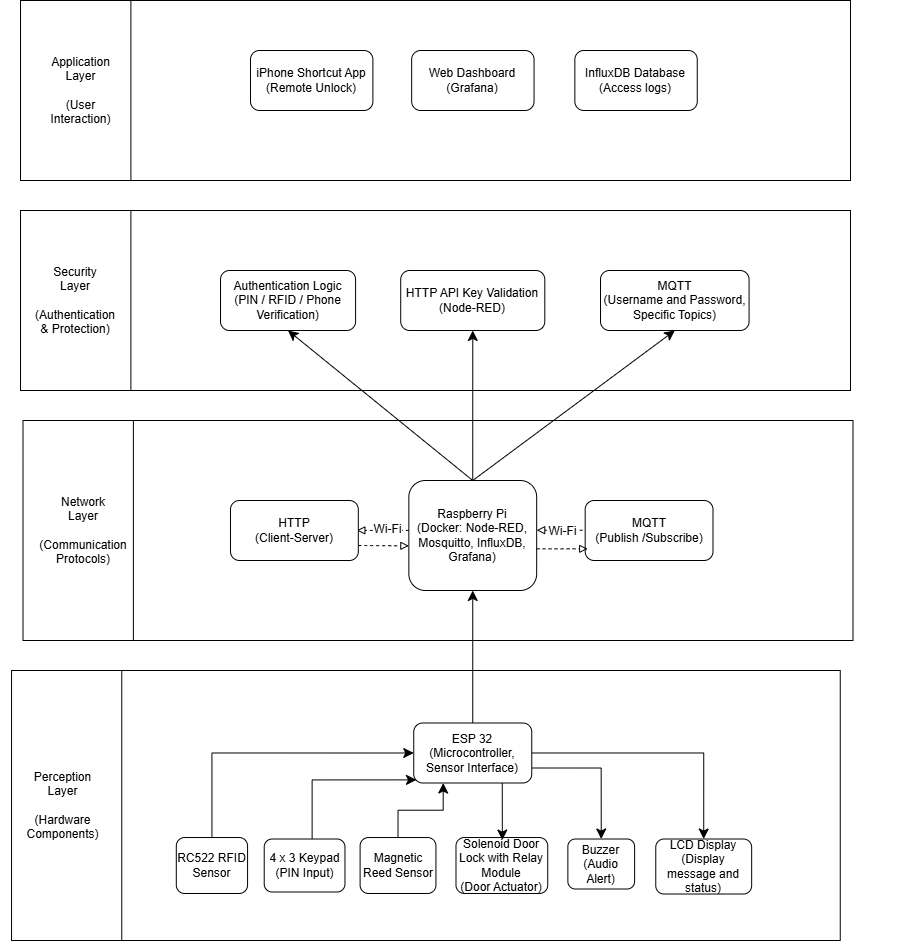

The diagram above was exported from draw.io. Its source (the exported page's mxGraphModel, read from the mxfile embedded in the PNG):
<mxGraphModel dx="1880" dy="416" grid="1" gridSize="10" guides="1" tooltips="1" connect="1" arrows="1" fold="1" page="0" pageScale="1" pageWidth="827" pageHeight="1169" math="0" shadow="0">
  <root>
    <mxCell id="0" />
    <mxCell id="1" parent="0" />
    <mxCell id="Lvoy_r7uTaR-NKZWjhya-26" connectable="0" parent="1" style="group" value="" vertex="1">
      <mxGeometry height="270" width="895" x="-90" y="1430" as="geometry" />
    </mxCell>
    <mxCell id="Lvoy_r7uTaR-NKZWjhya-20" parent="Lvoy_r7uTaR-NKZWjhya-26" style="rounded=0;whiteSpace=wrap;html=1;movable=1;resizable=1;rotatable=1;deletable=1;editable=1;locked=0;connectable=1;" value="" vertex="1">
      <mxGeometry height="270" width="828.7037037037038" x="11.049382716049381" as="geometry" />
    </mxCell>
    <mxCell id="Lvoy_r7uTaR-NKZWjhya-24" edge="1" parent="Lvoy_r7uTaR-NKZWjhya-26" source="Lvoy_r7uTaR-NKZWjhya-20" style="endArrow=none;html=1;rounded=0;fontSize=12;startSize=8;endSize=8;curved=1;exitX=0.133;exitY=0.001;exitDx=0;exitDy=0;entryX=0.133;entryY=0.998;entryDx=0;entryDy=0;exitPerimeter=0;entryPerimeter=0;" target="Lvoy_r7uTaR-NKZWjhya-20" value="">
      <mxGeometry height="50" relative="1" width="50" as="geometry">
        <mxPoint y="59.99999999999999" as="sourcePoint" />
        <mxPoint x="49.175824175824175" y="-14.999999999999998" as="targetPoint" />
      </mxGeometry>
    </mxCell>
    <mxCell id="Lvoy_r7uTaR-NKZWjhya-25" parent="Lvoy_r7uTaR-NKZWjhya-26" style="text;html=1;whiteSpace=wrap;strokeColor=none;fillColor=none;align=center;verticalAlign=middle;rounded=0;" value="Perception&lt;div&gt;Layer&lt;/div&gt;&lt;div&gt;&lt;br&gt;&lt;/div&gt;&lt;div&gt;(Hardware Components)&lt;/div&gt;" vertex="1">
      <mxGeometry height="44.99999999999999" width="59.01098901098899" x="33.15057658390991" y="112.49999999999999" as="geometry" />
    </mxCell>
    <mxCell id="a3pgrrNOCocmQjzZJ7xF-13" edge="1" parent="Lvoy_r7uTaR-NKZWjhya-26" source="Lvoy_r7uTaR-NKZWjhya-45" style="edgeStyle=orthogonalEdgeStyle;rounded=0;orthogonalLoop=1;jettySize=auto;html=1;exitX=1;exitY=0.75;exitDx=0;exitDy=0;entryX=0.5;entryY=0;entryDx=0;entryDy=0;fontSize=12;startSize=8;endSize=8;" target="Lvoy_r7uTaR-NKZWjhya-11">
      <mxGeometry relative="1" as="geometry" />
    </mxCell>
    <mxCell id="a3pgrrNOCocmQjzZJ7xF-14" edge="1" parent="Lvoy_r7uTaR-NKZWjhya-26" source="Lvoy_r7uTaR-NKZWjhya-45" style="edgeStyle=orthogonalEdgeStyle;rounded=0;orthogonalLoop=1;jettySize=auto;html=1;entryX=0.5;entryY=0;entryDx=0;entryDy=0;fontSize=12;startSize=8;endSize=8;" target="Lvoy_r7uTaR-NKZWjhya-44">
      <mxGeometry relative="1" as="geometry" />
    </mxCell>
    <mxCell id="Lvoy_r7uTaR-NKZWjhya-45" parent="Lvoy_r7uTaR-NKZWjhya-26" style="rounded=1;whiteSpace=wrap;html=1;" value="&lt;div&gt;ESP 32 (Microcontroller, Sensor Interface)&lt;/div&gt;" vertex="1">
      <mxGeometry height="60" width="118.02197802197799" x="413.24018681318665" y="52.5" as="geometry" />
    </mxCell>
    <mxCell id="Lvoy_r7uTaR-NKZWjhya-7" parent="Lvoy_r7uTaR-NKZWjhya-26" style="rounded=1;whiteSpace=wrap;html=1;" value="4 x 3 Keypad&lt;div&gt;(PIN Input)&lt;/div&gt;" vertex="1">
      <mxGeometry height="52.98" width="80.75776785714287" x="263.7053571428571" y="168.51000000000002" as="geometry" />
    </mxCell>
    <mxCell id="Lvoy_r7uTaR-NKZWjhya-11" parent="Lvoy_r7uTaR-NKZWjhya-26" style="rounded=1;whiteSpace=wrap;html=1;" value="Buzzer&lt;br&gt;(Audio Alert)" vertex="1">
      <mxGeometry height="50" width="66.74941964285715" x="567.3660714285714" y="168.51000000000002" as="geometry" />
    </mxCell>
    <mxCell id="Lvoy_r7uTaR-NKZWjhya-10" parent="Lvoy_r7uTaR-NKZWjhya-26" style="rounded=1;whiteSpace=wrap;html=1;" value="Solenoid Door Lock with Relay Module&lt;div&gt;(Door Actuator)&lt;/div&gt;" vertex="1">
      <mxGeometry height="55.95" width="91.75348214285714" x="455.4910714285714" y="167.03" as="geometry" />
    </mxCell>
    <mxCell id="a3pgrrNOCocmQjzZJ7xF-11" edge="1" parent="Lvoy_r7uTaR-NKZWjhya-26" source="MZx4LGuH3E0NEZOvyPUN-2" style="edgeStyle=orthogonalEdgeStyle;rounded=0;orthogonalLoop=1;jettySize=auto;html=1;entryX=0.25;entryY=1;entryDx=0;entryDy=0;fontSize=12;startSize=8;endSize=8;" target="Lvoy_r7uTaR-NKZWjhya-45">
      <mxGeometry relative="1" as="geometry" />
    </mxCell>
    <mxCell id="MZx4LGuH3E0NEZOvyPUN-2" parent="Lvoy_r7uTaR-NKZWjhya-26" style="rounded=1;whiteSpace=wrap;html=1;" value="&lt;div&gt;Magnetic Reed Sensor&lt;/div&gt;" vertex="1">
      <mxGeometry height="55.95" width="75.83526785714287" x="359.5982142857143" y="167.03" as="geometry" />
    </mxCell>
    <mxCell id="a3pgrrNOCocmQjzZJ7xF-7" edge="1" parent="Lvoy_r7uTaR-NKZWjhya-26" source="Lvoy_r7uTaR-NKZWjhya-9" style="edgeStyle=orthogonalEdgeStyle;rounded=0;orthogonalLoop=1;jettySize=auto;html=1;entryX=0;entryY=0.5;entryDx=0;entryDy=0;fontSize=12;startSize=8;endSize=8;" target="Lvoy_r7uTaR-NKZWjhya-45">
      <mxGeometry relative="1" as="geometry">
        <Array as="points">
          <mxPoint x="211.76339285714286" y="83" />
        </Array>
      </mxGeometry>
    </mxCell>
    <mxCell id="Lvoy_r7uTaR-NKZWjhya-9" parent="Lvoy_r7uTaR-NKZWjhya-26" style="rounded=1;whiteSpace=wrap;html=1;movable=1;resizable=1;rotatable=1;deletable=1;editable=1;locked=0;connectable=1;" value="RC522 RFID Sensor" vertex="1">
      <mxGeometry height="55.95" width="71.264375" x="175.80357142857142" y="167.03000000000003" as="geometry" />
    </mxCell>
    <mxCell id="Lvoy_r7uTaR-NKZWjhya-44" parent="Lvoy_r7uTaR-NKZWjhya-26" style="rounded=1;whiteSpace=wrap;html=1;" value="LCD Display&lt;div&gt;(Display message and status)&lt;/div&gt;" vertex="1">
      <mxGeometry height="55" width="95.89285714285714" x="655.2678571428571" y="168.51" as="geometry" />
    </mxCell>
    <mxCell id="a3pgrrNOCocmQjzZJ7xF-9" edge="1" parent="Lvoy_r7uTaR-NKZWjhya-26" source="Lvoy_r7uTaR-NKZWjhya-7" style="edgeStyle=orthogonalEdgeStyle;rounded=0;orthogonalLoop=1;jettySize=auto;html=1;entryX=0.023;entryY=0.948;entryDx=0;entryDy=0;entryPerimeter=0;fontSize=12;startSize=8;endSize=8;" target="Lvoy_r7uTaR-NKZWjhya-45">
      <mxGeometry relative="1" as="geometry">
        <Array as="points">
          <mxPoint x="311.6517857142857" y="109" />
        </Array>
      </mxGeometry>
    </mxCell>
    <mxCell id="a3pgrrNOCocmQjzZJ7xF-12" edge="1" parent="Lvoy_r7uTaR-NKZWjhya-26" source="Lvoy_r7uTaR-NKZWjhya-45" style="edgeStyle=none;curved=1;rounded=0;orthogonalLoop=1;jettySize=auto;html=1;exitX=0.75;exitY=1;exitDx=0;exitDy=0;entryX=0.505;entryY=0.045;entryDx=0;entryDy=0;entryPerimeter=0;fontSize=12;startSize=8;endSize=8;" target="Lvoy_r7uTaR-NKZWjhya-10">
      <mxGeometry relative="1" as="geometry" />
    </mxCell>
    <mxCell id="Lvoy_r7uTaR-NKZWjhya-27" connectable="0" parent="1" style="group" value="" vertex="1">
      <mxGeometry height="220" width="810" x="-47.5" y="1180" as="geometry" />
    </mxCell>
    <mxCell id="Lvoy_r7uTaR-NKZWjhya-28" parent="Lvoy_r7uTaR-NKZWjhya-27" style="rounded=0;whiteSpace=wrap;html=1;" value="" vertex="1">
      <mxGeometry height="220" width="830" x="-20" as="geometry" />
    </mxCell>
    <mxCell id="Lvoy_r7uTaR-NKZWjhya-29" edge="1" parent="Lvoy_r7uTaR-NKZWjhya-27" source="Lvoy_r7uTaR-NKZWjhya-28" style="endArrow=none;html=1;rounded=0;fontSize=12;startSize=8;endSize=8;curved=1;exitX=0.133;exitY=0.001;exitDx=0;exitDy=0;entryX=0.133;entryY=0.998;entryDx=0;entryDy=0;exitPerimeter=0;entryPerimeter=0;" target="Lvoy_r7uTaR-NKZWjhya-28" value="">
      <mxGeometry height="50" relative="1" width="50" as="geometry">
        <mxPoint y="48.88888888888889" as="sourcePoint" />
        <mxPoint x="50" y="-12.222222222222223" as="targetPoint" />
      </mxGeometry>
    </mxCell>
    <mxCell id="Lvoy_r7uTaR-NKZWjhya-30" parent="Lvoy_r7uTaR-NKZWjhya-27" style="text;html=1;whiteSpace=wrap;strokeColor=none;fillColor=none;align=center;verticalAlign=middle;rounded=0;" value="&lt;div&gt;Network&lt;/div&gt;&lt;div&gt;Layer&lt;/div&gt;&lt;div&gt;&lt;br&gt;&lt;/div&gt;&lt;div&gt;(Communication Protocols)&lt;/div&gt;" vertex="1">
      <mxGeometry height="36.66666666666667" width="60" x="10" y="91.66666666666667" as="geometry" />
    </mxCell>
    <mxCell id="Lvoy_r7uTaR-NKZWjhya-31" connectable="0" parent="Lvoy_r7uTaR-NKZWjhya-27" style="group" value="" vertex="1">
      <mxGeometry height="180" width="490" x="180" y="20" as="geometry" />
    </mxCell>
    <mxCell id="a3pgrrNOCocmQjzZJ7xF-22" edge="1" parent="Lvoy_r7uTaR-NKZWjhya-31" style="edgeStyle=orthogonalEdgeStyle;rounded=0;orthogonalLoop=1;jettySize=auto;html=1;exitX=0;exitY=0.75;exitDx=0;exitDy=0;dashed=1;endArrow=block;endFill=0;">
      <mxGeometry relative="1" as="geometry">
        <mxPoint x="365.67" y="89.72000000000003" as="sourcePoint" />
        <mxPoint x="313.67" y="89.72000000000003" as="targetPoint" />
      </mxGeometry>
    </mxCell>
    <mxCell id="mmT8hweAsJdclQgy-zFF-2" connectable="0" parent="a3pgrrNOCocmQjzZJ7xF-22" style="edgeLabel;html=1;align=center;verticalAlign=middle;resizable=0;points=[];fontSize=12;" value="Wi-Fi" vertex="1">
      <mxGeometry relative="1" x="0.0359" y="1" as="geometry">
        <mxPoint as="offset" />
      </mxGeometry>
    </mxCell>
    <mxCell id="Lvoy_r7uTaR-NKZWjhya-17" parent="Lvoy_r7uTaR-NKZWjhya-27" style="rounded=1;whiteSpace=wrap;html=1;" value="MQTT&lt;div&gt;(Publish /Subscribe)&lt;/div&gt;" vertex="1">
      <mxGeometry height="60" width="127.82608695652175" x="542.1739130434783" y="80" as="geometry" />
    </mxCell>
    <mxCell id="Lvoy_r7uTaR-NKZWjhya-6" parent="Lvoy_r7uTaR-NKZWjhya-27" style="rounded=1;whiteSpace=wrap;html=1;" value="Raspberry Pi&lt;div&gt;(Docker: Node-RED, Mosquitto, InfluxDB, Grafana)&lt;/div&gt;" vertex="1">
      <mxGeometry height="110" width="127.83" x="365.84" y="60" as="geometry" />
    </mxCell>
    <mxCell id="Lvoy_r7uTaR-NKZWjhya-66" edge="1" parent="Lvoy_r7uTaR-NKZWjhya-27" source="Lvoy_r7uTaR-NKZWjhya-6" style="edgeStyle=none;curved=1;rounded=0;orthogonalLoop=1;jettySize=auto;html=1;exitX=1;exitY=0.5;exitDx=0;exitDy=0;fontSize=12;startSize=8;endSize=8;" target="Lvoy_r7uTaR-NKZWjhya-6">
      <mxGeometry relative="1" as="geometry" />
    </mxCell>
    <mxCell id="a3pgrrNOCocmQjzZJ7xF-36" edge="1" parent="Lvoy_r7uTaR-NKZWjhya-27" style="edgeStyle=orthogonalEdgeStyle;rounded=0;orthogonalLoop=1;jettySize=auto;html=1;exitX=0;exitY=0.75;exitDx=0;exitDy=0;dashed=1;endArrow=block;endFill=0;">
      <mxGeometry relative="1" as="geometry">
        <mxPoint x="365.84" y="109.87999999999992" as="sourcePoint" />
        <mxPoint x="313.84" y="109.87999999999992" as="targetPoint" />
      </mxGeometry>
    </mxCell>
    <mxCell id="mmT8hweAsJdclQgy-zFF-1" connectable="0" parent="a3pgrrNOCocmQjzZJ7xF-36" style="edgeLabel;html=1;align=center;verticalAlign=middle;resizable=0;points=[];fontSize=12;" value="Wi-Fi" vertex="1">
      <mxGeometry relative="1" x="-0.1456" y="-1" as="geometry">
        <mxPoint as="offset" />
      </mxGeometry>
    </mxCell>
    <mxCell id="Lvoy_r7uTaR-NKZWjhya-14" parent="Lvoy_r7uTaR-NKZWjhya-27" style="rounded=1;whiteSpace=wrap;html=1;" value="HTTP&lt;div&gt;(Client-Server)&lt;/div&gt;" vertex="1">
      <mxGeometry height="60" width="127.82608695652175" x="187.5" y="80" as="geometry" />
    </mxCell>
    <mxCell id="a3pgrrNOCocmQjzZJ7xF-37" edge="1" parent="Lvoy_r7uTaR-NKZWjhya-27" source="Lvoy_r7uTaR-NKZWjhya-14" style="edgeStyle=none;curved=1;rounded=0;orthogonalLoop=1;jettySize=auto;html=1;exitX=1;exitY=0.75;exitDx=0;exitDy=0;entryX=0;entryY=0.594;entryDx=0;entryDy=0;entryPerimeter=0;fontSize=12;startSize=6;endSize=6;dashed=1;endArrow=block;endFill=0;" target="Lvoy_r7uTaR-NKZWjhya-6">
      <mxGeometry relative="1" as="geometry" />
    </mxCell>
    <mxCell id="a3pgrrNOCocmQjzZJ7xF-38" edge="1" parent="Lvoy_r7uTaR-NKZWjhya-27" style="edgeStyle=none;curved=1;rounded=0;orthogonalLoop=1;jettySize=auto;html=1;exitX=1;exitY=0.75;exitDx=0;exitDy=0;entryX=0;entryY=0.594;entryDx=0;entryDy=0;entryPerimeter=0;fontSize=12;startSize=6;endSize=6;dashed=1;endArrow=block;endFill=0;">
      <mxGeometry relative="1" as="geometry">
        <mxPoint x="493.67" y="128.32999999999993" as="sourcePoint" />
        <mxPoint x="544.6700000000001" y="128.32999999999993" as="targetPoint" />
      </mxGeometry>
    </mxCell>
    <mxCell id="Lvoy_r7uTaR-NKZWjhya-36" connectable="0" parent="1" style="group" value="" vertex="1">
      <mxGeometry height="180" width="820" x="-60" y="760" as="geometry" />
    </mxCell>
    <mxCell id="Lvoy_r7uTaR-NKZWjhya-37" parent="Lvoy_r7uTaR-NKZWjhya-36" style="rounded=0;whiteSpace=wrap;html=1;" value="" vertex="1">
      <mxGeometry height="180" width="830" x="-10" as="geometry" />
    </mxCell>
    <mxCell id="Lvoy_r7uTaR-NKZWjhya-38" edge="1" parent="Lvoy_r7uTaR-NKZWjhya-36" source="Lvoy_r7uTaR-NKZWjhya-37" style="endArrow=none;html=1;rounded=0;fontSize=12;startSize=8;endSize=8;curved=1;exitX=0.133;exitY=0.001;exitDx=0;exitDy=0;entryX=0.133;entryY=0.998;entryDx=0;entryDy=0;exitPerimeter=0;entryPerimeter=0;" target="Lvoy_r7uTaR-NKZWjhya-37" value="">
      <mxGeometry height="50" relative="1" width="50" as="geometry">
        <mxPoint y="40" as="sourcePoint" />
        <mxPoint x="51" y="-10" as="targetPoint" />
      </mxGeometry>
    </mxCell>
    <mxCell id="Lvoy_r7uTaR-NKZWjhya-39" parent="Lvoy_r7uTaR-NKZWjhya-36" style="text;html=1;whiteSpace=wrap;strokeColor=none;fillColor=none;align=center;verticalAlign=middle;rounded=0;" value="&lt;div&gt;Application&lt;/div&gt;&lt;div&gt;Layer&lt;/div&gt;&lt;div&gt;&lt;br&gt;&lt;/div&gt;&lt;div&gt;(User Interaction)&lt;/div&gt;" vertex="1">
      <mxGeometry height="30" width="61.2" x="20.4" y="75" as="geometry" />
    </mxCell>
    <mxCell id="Lvoy_r7uTaR-NKZWjhya-40" connectable="0" parent="Lvoy_r7uTaR-NKZWjhya-36" style="group" value="" vertex="1">
      <mxGeometry height="60" width="627.36" x="220" y="50" as="geometry" />
    </mxCell>
    <mxCell id="Lvoy_r7uTaR-NKZWjhya-41" parent="Lvoy_r7uTaR-NKZWjhya-40" style="rounded=1;whiteSpace=wrap;html=1;" value="Web Dashboard&lt;div&gt;(Grafana)&lt;/div&gt;" vertex="1">
      <mxGeometry height="60" width="122.4" x="161.16" as="geometry" />
    </mxCell>
    <mxCell id="Lvoy_r7uTaR-NKZWjhya-42" parent="Lvoy_r7uTaR-NKZWjhya-40" style="rounded=1;whiteSpace=wrap;html=1;" value="iPhone Shortcut App&lt;div&gt;(Remote Unlock)&lt;/div&gt;" vertex="1">
      <mxGeometry height="60" width="122.4" as="geometry" />
    </mxCell>
    <mxCell id="Lvoy_r7uTaR-NKZWjhya-43" parent="Lvoy_r7uTaR-NKZWjhya-40" style="rounded=1;whiteSpace=wrap;html=1;" value="InfluxDB Database&lt;div&gt;(Access logs)&lt;/div&gt;" vertex="1">
      <mxGeometry height="60" width="122.4" x="324.36" as="geometry" />
    </mxCell>
    <mxCell id="Lvoy_r7uTaR-NKZWjhya-46" parent="1" style="text;html=1;whiteSpace=wrap;strokeColor=none;fillColor=none;align=center;verticalAlign=middle;rounded=0;fontSize=16;" value="&lt;span style=&quot;color: rgba(0, 0, 0, 0); font-family: monospace; font-size: 0px; text-align: start; text-wrap-mode: nowrap;&quot;&gt;%3CmxGraphModel%3E%3Croot%3E%3CmxCell%20id%3D%220%22%2F%3E%3CmxCell%20id%3D%221%22%20parent%3D%220%22%2F%3E%3CmxCell%20id%3D%222%22%20value%3D%22%22%20style%3D%22rounded%3D0%3BwhiteSpace%3Dwrap%3Bhtml%3D1%3B%22%20vertex%3D%221%22%20parent%3D%221%22%3E%3CmxGeometry%20x%3D%22-30%22%20y%3D%22710%22%20width%3D%22750%22%20height%3D%22180%22%20as%3D%22geometry%22%2F%3E%3C%2FmxCell%3E%3C%2Froot%3E%3C%2FmxGraphModel%3E&lt;/span&gt;" vertex="1">
      <mxGeometry height="30" width="60" x="120" y="1080" as="geometry" />
    </mxCell>
    <mxCell id="Lvoy_r7uTaR-NKZWjhya-47" connectable="0" parent="1" style="group" value="" vertex="1">
      <mxGeometry height="180" width="900" x="-70" y="970" as="geometry" />
    </mxCell>
    <mxCell id="Lvoy_r7uTaR-NKZWjhya-48" parent="Lvoy_r7uTaR-NKZWjhya-47" style="rounded=0;whiteSpace=wrap;html=1;" value="" vertex="1">
      <mxGeometry height="180" width="829.9999999999999" as="geometry" />
    </mxCell>
    <mxCell id="Lvoy_r7uTaR-NKZWjhya-49" edge="1" parent="Lvoy_r7uTaR-NKZWjhya-47" source="Lvoy_r7uTaR-NKZWjhya-48" style="endArrow=none;html=1;rounded=0;fontSize=12;startSize=8;endSize=8;curved=1;exitX=0.133;exitY=0.001;exitDx=0;exitDy=0;entryX=0.133;entryY=0.998;entryDx=0;entryDy=0;exitPerimeter=0;entryPerimeter=0;" target="Lvoy_r7uTaR-NKZWjhya-48" value="">
      <mxGeometry height="50" relative="1" width="50" as="geometry">
        <mxPoint y="40" as="sourcePoint" />
        <mxPoint x="55.33333333333333" y="-10" as="targetPoint" />
      </mxGeometry>
    </mxCell>
    <mxCell id="Lvoy_r7uTaR-NKZWjhya-50" parent="Lvoy_r7uTaR-NKZWjhya-47" style="text;html=1;whiteSpace=wrap;strokeColor=none;fillColor=none;align=center;verticalAlign=middle;rounded=0;" value="&lt;div&gt;Security&lt;/div&gt;&lt;div&gt;Layer&lt;/div&gt;&lt;div&gt;&lt;br&gt;&lt;/div&gt;&lt;div&gt;(Authentication &amp;amp; Protection)&lt;/div&gt;" vertex="1">
      <mxGeometry height="30" width="66.39999999999999" x="22.13333333333333" y="75" as="geometry" />
    </mxCell>
    <mxCell id="Lvoy_r7uTaR-NKZWjhya-51" connectable="0" parent="Lvoy_r7uTaR-NKZWjhya-47" style="group" value="" vertex="1">
      <mxGeometry height="60" width="673.13" x="200" y="60" as="geometry" />
    </mxCell>
    <mxCell id="Lvoy_r7uTaR-NKZWjhya-53" parent="Lvoy_r7uTaR-NKZWjhya-51" style="rounded=1;whiteSpace=wrap;html=1;" value="Authentication Logic&lt;div&gt;(PIN / RFID / Phone Verification)&lt;/div&gt;" vertex="1">
      <mxGeometry height="60" width="135.076254180602" as="geometry" />
    </mxCell>
    <mxCell id="Lvoy_r7uTaR-NKZWjhya-52" parent="Lvoy_r7uTaR-NKZWjhya-47" style="rounded=1;whiteSpace=wrap;html=1;" value="HTTP API Key Validation (Node-RED)" vertex="1">
      <mxGeometry height="60" width="144.08133779264216" x="380.2153177257526" y="60" as="geometry" />
    </mxCell>
    <mxCell id="Lvoy_r7uTaR-NKZWjhya-54" parent="Lvoy_r7uTaR-NKZWjhya-47" style="rounded=1;whiteSpace=wrap;html=1;" value="MQTT&lt;div&gt;(Username and Password, Specific Topics)&lt;/div&gt;" vertex="1">
      <mxGeometry height="60" width="148.58387959866224" x="580.0020735785954" y="60" as="geometry" />
    </mxCell>
    <mxCell id="a3pgrrNOCocmQjzZJ7xF-16" edge="1" parent="1" source="Lvoy_r7uTaR-NKZWjhya-6" style="edgeStyle=none;curved=1;rounded=0;orthogonalLoop=1;jettySize=auto;html=1;exitX=0.5;exitY=0;exitDx=0;exitDy=0;entryX=0.5;entryY=1;entryDx=0;entryDy=0;fontSize=12;startSize=8;endSize=8;" target="Lvoy_r7uTaR-NKZWjhya-52">
      <mxGeometry relative="1" as="geometry" />
    </mxCell>
    <mxCell id="a3pgrrNOCocmQjzZJ7xF-17" edge="1" parent="1" source="Lvoy_r7uTaR-NKZWjhya-6" style="edgeStyle=none;curved=1;rounded=0;orthogonalLoop=1;jettySize=auto;html=1;exitX=0.5;exitY=0;exitDx=0;exitDy=0;entryX=0.5;entryY=1;entryDx=0;entryDy=0;fontSize=12;startSize=8;endSize=8;" target="Lvoy_r7uTaR-NKZWjhya-54">
      <mxGeometry relative="1" as="geometry" />
    </mxCell>
    <mxCell id="a3pgrrNOCocmQjzZJ7xF-18" edge="1" parent="1" source="Lvoy_r7uTaR-NKZWjhya-6" style="edgeStyle=none;curved=1;rounded=0;orthogonalLoop=1;jettySize=auto;html=1;entryX=0.5;entryY=1;entryDx=0;entryDy=0;fontSize=12;startSize=8;endSize=8;exitX=0.5;exitY=0;exitDx=0;exitDy=0;" target="Lvoy_r7uTaR-NKZWjhya-53">
      <mxGeometry relative="1" as="geometry" />
    </mxCell>
    <mxCell id="a3pgrrNOCocmQjzZJ7xF-21" edge="1" parent="1" source="Lvoy_r7uTaR-NKZWjhya-45" style="edgeStyle=none;curved=1;rounded=0;orthogonalLoop=1;jettySize=auto;html=1;exitX=0.5;exitY=0;exitDx=0;exitDy=0;entryX=0.5;entryY=1;entryDx=0;entryDy=0;fontSize=12;startSize=8;endSize=8;" target="Lvoy_r7uTaR-NKZWjhya-6">
      <mxGeometry relative="1" as="geometry" />
    </mxCell>
  </root>
</mxGraphModel>